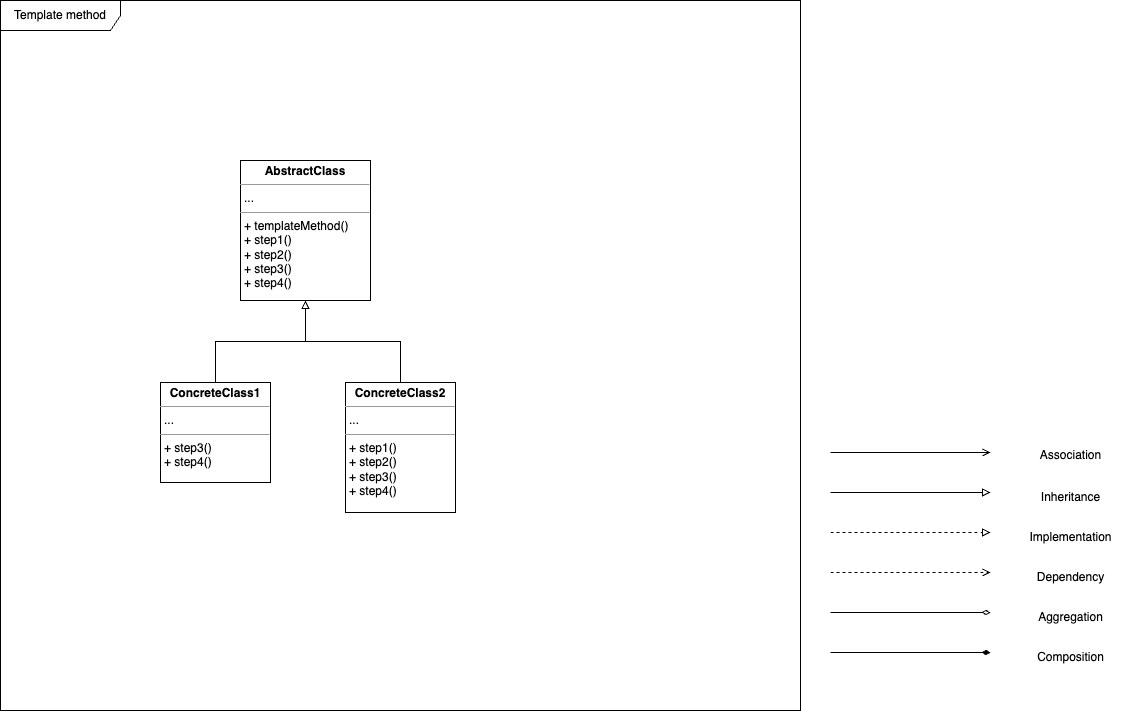

The diagram above was exported from draw.io. Its source (the exported page's mxGraphModel, read from the mxfile embedded in the PNG):
<mxGraphModel dx="714" dy="775" grid="1" gridSize="10" guides="1" tooltips="1" connect="1" arrows="1" fold="1" page="1" pageScale="1" pageWidth="1169" pageHeight="827" background="#ffffff" math="0" shadow="0">
  <root>
    <mxCell id="0" />
    <mxCell id="1" parent="0" />
    <mxCell id="C7NLP2P90zVWdkbIFHVU-33" value="Template method" style="shape=umlFrame;whiteSpace=wrap;html=1;pointerEvents=0;width=120;height=30;" parent="1" vertex="1">
      <mxGeometry x="40" y="120" width="800" height="710" as="geometry" />
    </mxCell>
    <mxCell id="C7NLP2P90zVWdkbIFHVU-16" style="edgeStyle=orthogonalEdgeStyle;rounded=0;orthogonalLoop=1;jettySize=auto;html=1;exitX=1;exitY=0.5;exitDx=0;exitDy=0;endArrow=block;endFill=0;" parent="1" edge="1">
      <mxGeometry relative="1" as="geometry">
        <mxPoint x="870" y="612" as="sourcePoint" />
        <mxPoint x="1030" y="612" as="targetPoint" />
      </mxGeometry>
    </mxCell>
    <mxCell id="C7NLP2P90zVWdkbIFHVU-22" style="edgeStyle=orthogonalEdgeStyle;rounded=0;orthogonalLoop=1;jettySize=auto;html=1;exitX=1;exitY=0.5;exitDx=0;exitDy=0;dashed=1;endArrow=block;endFill=0;" parent="1" edge="1">
      <mxGeometry relative="1" as="geometry">
        <mxPoint x="870" y="652" as="sourcePoint" />
        <mxPoint x="1030" y="652" as="targetPoint" />
      </mxGeometry>
    </mxCell>
    <mxCell id="C7NLP2P90zVWdkbIFHVU-23" style="edgeStyle=orthogonalEdgeStyle;rounded=0;orthogonalLoop=1;jettySize=auto;html=1;exitX=1;exitY=0.5;exitDx=0;exitDy=0;dashed=1;endArrow=open;endFill=0;" parent="1" edge="1">
      <mxGeometry relative="1" as="geometry">
        <mxPoint x="870" y="692" as="sourcePoint" />
        <mxPoint x="1030" y="692" as="targetPoint" />
      </mxGeometry>
    </mxCell>
    <mxCell id="C7NLP2P90zVWdkbIFHVU-24" style="edgeStyle=orthogonalEdgeStyle;rounded=0;orthogonalLoop=1;jettySize=auto;html=1;exitX=1;exitY=0.5;exitDx=0;exitDy=0;endArrow=diamondThin;endFill=0;" parent="1" edge="1">
      <mxGeometry relative="1" as="geometry">
        <mxPoint x="870" y="732" as="sourcePoint" />
        <mxPoint x="1030" y="732" as="targetPoint" />
      </mxGeometry>
    </mxCell>
    <mxCell id="C7NLP2P90zVWdkbIFHVU-25" style="edgeStyle=orthogonalEdgeStyle;rounded=0;orthogonalLoop=1;jettySize=auto;html=1;exitX=1;exitY=0.5;exitDx=0;exitDy=0;endArrow=open;endFill=0;" parent="1" edge="1">
      <mxGeometry relative="1" as="geometry">
        <mxPoint x="870" y="572" as="sourcePoint" />
        <mxPoint x="1030" y="572" as="targetPoint" />
      </mxGeometry>
    </mxCell>
    <mxCell id="C7NLP2P90zVWdkbIFHVU-26" style="edgeStyle=orthogonalEdgeStyle;rounded=0;orthogonalLoop=1;jettySize=auto;html=1;exitX=1;exitY=0.5;exitDx=0;exitDy=0;endArrow=diamondThin;endFill=1;" parent="1" edge="1">
      <mxGeometry relative="1" as="geometry">
        <mxPoint x="870" y="772" as="sourcePoint" />
        <mxPoint x="1030" y="772" as="targetPoint" />
      </mxGeometry>
    </mxCell>
    <mxCell id="C7NLP2P90zVWdkbIFHVU-27" value="Association" style="text;html=1;align=center;verticalAlign=middle;resizable=0;points=[];autosize=1;strokeColor=none;fillColor=none;" parent="1" vertex="1">
      <mxGeometry x="1070" y="560" width="80" height="30" as="geometry" />
    </mxCell>
    <mxCell id="C7NLP2P90zVWdkbIFHVU-28" value="Inheritance" style="text;html=1;align=center;verticalAlign=middle;resizable=0;points=[];autosize=1;strokeColor=none;fillColor=none;" parent="1" vertex="1">
      <mxGeometry x="1070" y="602" width="80" height="30" as="geometry" />
    </mxCell>
    <mxCell id="C7NLP2P90zVWdkbIFHVU-29" value="Implementation" style="text;html=1;align=center;verticalAlign=middle;resizable=0;points=[];autosize=1;strokeColor=none;fillColor=none;" parent="1" vertex="1">
      <mxGeometry x="1055" y="642" width="110" height="30" as="geometry" />
    </mxCell>
    <mxCell id="C7NLP2P90zVWdkbIFHVU-30" value="Dependency" style="text;html=1;align=center;verticalAlign=middle;resizable=0;points=[];autosize=1;strokeColor=none;fillColor=none;" parent="1" vertex="1">
      <mxGeometry x="1065" y="682" width="90" height="30" as="geometry" />
    </mxCell>
    <mxCell id="C7NLP2P90zVWdkbIFHVU-31" value="Aggregation" style="text;html=1;align=center;verticalAlign=middle;resizable=0;points=[];autosize=1;strokeColor=none;fillColor=none;" parent="1" vertex="1">
      <mxGeometry x="1065" y="722" width="90" height="30" as="geometry" />
    </mxCell>
    <mxCell id="C7NLP2P90zVWdkbIFHVU-32" value="Composition" style="text;html=1;align=center;verticalAlign=middle;resizable=0;points=[];autosize=1;strokeColor=none;fillColor=none;" parent="1" vertex="1">
      <mxGeometry x="1065" y="762" width="90" height="30" as="geometry" />
    </mxCell>
    <mxCell id="ri7gf-r3IB7x3LlRBh5b-8" value="&lt;p style=&quot;margin:0px;margin-top:4px;text-align:center;&quot;&gt;&lt;b&gt;AbstractClass&lt;/b&gt;&lt;/p&gt;&lt;hr size=&quot;1&quot;&gt;&lt;p style=&quot;margin:0px;margin-left:4px;&quot;&gt;...&lt;br&gt;&lt;/p&gt;&lt;hr size=&quot;1&quot;&gt;&lt;p style=&quot;margin:0px;margin-left:4px;&quot;&gt;&lt;span style=&quot;background-color: initial;&quot;&gt;+ templateMethod()&lt;/span&gt;&lt;/p&gt;&lt;p style=&quot;margin:0px;margin-left:4px;&quot;&gt;&lt;span style=&quot;background-color: initial;&quot;&gt;+&amp;nbsp;&lt;/span&gt;&lt;span style=&quot;background-color: initial;&quot;&gt;step1()&lt;/span&gt;&lt;/p&gt;&lt;p style=&quot;margin:0px;margin-left:4px;&quot;&gt;+&amp;nbsp;&lt;span style=&quot;border-color: var(--border-color); background-color: initial;&quot;&gt;step2()&lt;/span&gt;&lt;span style=&quot;background-color: initial;&quot;&gt;&lt;br&gt;&lt;/span&gt;&lt;/p&gt;&lt;p style=&quot;margin:0px;margin-left:4px;&quot;&gt;&lt;span style=&quot;border-color: var(--border-color); background-color: initial;&quot;&gt;+&amp;nbsp;&lt;span style=&quot;border-color: var(--border-color); background-color: initial;&quot;&gt;step3()&lt;/span&gt;&lt;br&gt;&lt;/span&gt;&lt;/p&gt;&lt;p style=&quot;margin:0px;margin-left:4px;&quot;&gt;&lt;span style=&quot;border-color: var(--border-color); background-color: initial;&quot;&gt;&lt;span style=&quot;border-color: var(--border-color); background-color: initial;&quot;&gt;+&amp;nbsp;&lt;span style=&quot;border-color: var(--border-color); background-color: initial;&quot;&gt;step4()&lt;/span&gt;&lt;br&gt;&lt;/span&gt;&lt;/span&gt;&lt;/p&gt;" style="verticalAlign=top;align=left;overflow=fill;fontSize=12;fontFamily=Helvetica;html=1;whiteSpace=wrap;" parent="1" vertex="1">
      <mxGeometry x="280" y="280" width="130" height="140" as="geometry" />
    </mxCell>
    <mxCell id="fZSNlsXxZFKOk_c_bDAH-9" value="&lt;p style=&quot;margin:0px;margin-top:4px;text-align:center;&quot;&gt;&lt;b&gt;ConcreteClass1&lt;br&gt;&lt;/b&gt;&lt;/p&gt;&lt;hr size=&quot;1&quot;&gt;&lt;p style=&quot;margin:0px;margin-left:4px;&quot;&gt;...&lt;/p&gt;&lt;hr size=&quot;1&quot;&gt;&lt;p style=&quot;margin:0px;margin-left:4px;&quot;&gt;&lt;span style=&quot;background-color: initial;&quot;&gt;+ step3()&lt;/span&gt;&lt;/p&gt;&lt;p style=&quot;margin:0px;margin-left:4px;&quot;&gt;&lt;span style=&quot;background-color: initial;&quot;&gt;+ step4()&lt;/span&gt;&lt;/p&gt;" style="verticalAlign=top;align=left;overflow=fill;fontSize=12;fontFamily=Helvetica;html=1;whiteSpace=wrap;container=0;" parent="1" vertex="1">
      <mxGeometry x="200" y="502" width="110" height="100" as="geometry" />
    </mxCell>
    <mxCell id="R6nsf6Yh9U4Z1qw-0Oe3-7" value="&lt;p style=&quot;margin:0px;margin-top:4px;text-align:center;&quot;&gt;&lt;b&gt;ConcreteClass2&lt;br&gt;&lt;/b&gt;&lt;/p&gt;&lt;hr size=&quot;1&quot;&gt;&lt;p style=&quot;margin:0px;margin-left:4px;&quot;&gt;...&lt;/p&gt;&lt;hr size=&quot;1&quot;&gt;&lt;p style=&quot;margin:0px;margin-left:4px;&quot;&gt;&lt;span style=&quot;background-color: initial;&quot;&gt;+ step1()&lt;/span&gt;&lt;/p&gt;&lt;p style=&quot;margin:0px;margin-left:4px;&quot;&gt;+ step2()&lt;span style=&quot;background-color: initial;&quot;&gt;&lt;br&gt;&lt;/span&gt;&lt;/p&gt;&lt;p style=&quot;margin:0px;margin-left:4px;&quot;&gt;+ step3()&lt;span style=&quot;background-color: initial;&quot;&gt;&lt;br&gt;&lt;/span&gt;&lt;/p&gt;&lt;p style=&quot;margin:0px;margin-left:4px;&quot;&gt;&lt;span style=&quot;background-color: initial;&quot;&gt;+ step4()&lt;/span&gt;&lt;/p&gt;" style="verticalAlign=top;align=left;overflow=fill;fontSize=12;fontFamily=Helvetica;html=1;whiteSpace=wrap;container=0;" vertex="1" parent="1">
      <mxGeometry x="385" y="502" width="110" height="130" as="geometry" />
    </mxCell>
    <mxCell id="R6nsf6Yh9U4Z1qw-0Oe3-8" style="edgeStyle=orthogonalEdgeStyle;rounded=0;orthogonalLoop=1;jettySize=auto;html=1;exitX=0.5;exitY=0;exitDx=0;exitDy=0;endArrow=block;endFill=0;entryX=0.5;entryY=1;entryDx=0;entryDy=0;" edge="1" parent="1" source="fZSNlsXxZFKOk_c_bDAH-9" target="ri7gf-r3IB7x3LlRBh5b-8">
      <mxGeometry relative="1" as="geometry">
        <mxPoint x="330" y="460" as="sourcePoint" />
        <mxPoint x="490" y="460" as="targetPoint" />
      </mxGeometry>
    </mxCell>
    <mxCell id="R6nsf6Yh9U4Z1qw-0Oe3-9" style="edgeStyle=orthogonalEdgeStyle;rounded=0;orthogonalLoop=1;jettySize=auto;html=1;exitX=0.5;exitY=0;exitDx=0;exitDy=0;endArrow=block;endFill=0;entryX=0.5;entryY=1;entryDx=0;entryDy=0;" edge="1" parent="1" source="R6nsf6Yh9U4Z1qw-0Oe3-7" target="ri7gf-r3IB7x3LlRBh5b-8">
      <mxGeometry relative="1" as="geometry">
        <mxPoint x="265" y="512" as="sourcePoint" />
        <mxPoint x="355" y="430" as="targetPoint" />
      </mxGeometry>
    </mxCell>
  </root>
</mxGraphModel>